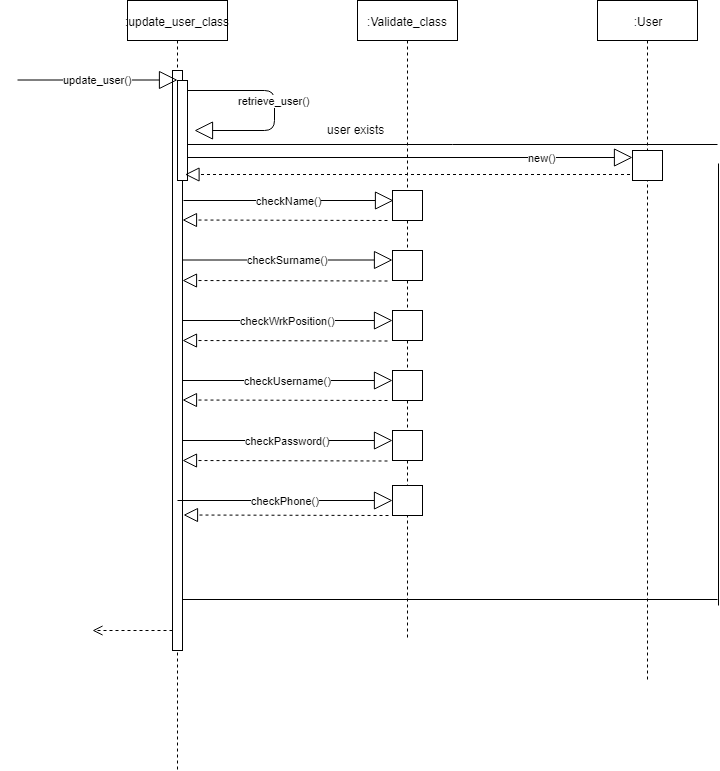

The diagram above was exported from draw.io. Its source (the exported page's mxGraphModel, read from the mxfile embedded in the PNG):
<mxGraphModel dx="838" dy="484" grid="1" gridSize="10" guides="1" tooltips="1" connect="1" arrows="1" fold="1" page="1" pageScale="1" pageWidth="850" pageHeight="1100" math="0" shadow="0">
  <root>
    <object label="" id="0">
      <mxCell />
    </object>
    <mxCell id="1" parent="0" />
    <mxCell id="UtGbMDIKWbS4rHMIcsfd-4" value=":update_user_class&lt;br&gt;" style="html=1;points=[];perimeter=orthogonalPerimeter;shape=umlLifeline;participant=label;fontFamily=Helvetica;fontSize=12;fontColor=#000000;align=center;strokeColor=#000000;fillColor=#ffffff;recursiveResize=0;container=1;collapsible=0;" parent="1" vertex="1">
      <mxGeometry x="210" width="100" height="770" as="geometry" />
    </mxCell>
    <mxCell id="UtGbMDIKWbS4rHMIcsfd-7" value="" style="html=1;points=[];perimeter=orthogonalPerimeter;" parent="UtGbMDIKWbS4rHMIcsfd-4" vertex="1">
      <mxGeometry x="45" y="70" width="10" height="580" as="geometry" />
    </mxCell>
    <object label="update_user()" id="UtGbMDIKWbS4rHMIcsfd-19">
      <mxCell style="endArrow=block;endSize=16;endFill=0;html=1;" parent="1" edge="1">
        <mxGeometry width="160" relative="1" as="geometry">
          <mxPoint x="100" y="79.5" as="sourcePoint" />
          <mxPoint x="260" y="79.5" as="targetPoint" />
        </mxGeometry>
      </mxCell>
    </object>
    <mxCell id="UtGbMDIKWbS4rHMIcsfd-21" value=":Validate_class" style="shape=umlLifeline;perimeter=lifelinePerimeter;whiteSpace=wrap;html=1;container=1;collapsible=0;recursiveResize=0;outlineConnect=0;" parent="1" vertex="1">
      <mxGeometry x="440" width="100" height="640" as="geometry" />
    </mxCell>
    <mxCell id="UtGbMDIKWbS4rHMIcsfd-22" value="" style="html=1;points=[];perimeter=orthogonalPerimeter;" parent="1" vertex="1">
      <mxGeometry x="475" y="190" width="30" height="30" as="geometry" />
    </mxCell>
    <object label="checkName()" id="UtGbMDIKWbS4rHMIcsfd-26">
      <mxCell style="endArrow=block;endSize=16;endFill=0;html=1;" parent="1" edge="1">
        <mxGeometry width="160" relative="1" as="geometry">
          <mxPoint x="266" y="200" as="sourcePoint" />
          <mxPoint x="476" y="200" as="targetPoint" />
        </mxGeometry>
      </mxCell>
    </object>
    <mxCell id="UtGbMDIKWbS4rHMIcsfd-28" value="" style="endArrow=block;dashed=1;endFill=0;endSize=12;html=1;" parent="1" edge="1">
      <mxGeometry width="160" relative="1" as="geometry">
        <mxPoint x="470" y="220" as="sourcePoint" />
        <mxPoint x="265" y="219.5" as="targetPoint" />
      </mxGeometry>
    </mxCell>
    <object label="checkSurname()" id="UtGbMDIKWbS4rHMIcsfd-31">
      <mxCell style="endArrow=block;endSize=16;endFill=0;html=1;" parent="1" edge="1">
        <mxGeometry width="160" relative="1" as="geometry">
          <mxPoint x="265" y="259.5" as="sourcePoint" />
          <mxPoint x="475" y="259.5" as="targetPoint" />
        </mxGeometry>
      </mxCell>
    </object>
    <mxCell id="UtGbMDIKWbS4rHMIcsfd-32" value="" style="endArrow=block;dashed=1;endFill=0;endSize=12;html=1;" parent="1" edge="1">
      <mxGeometry width="160" relative="1" as="geometry">
        <mxPoint x="470" y="280.5" as="sourcePoint" />
        <mxPoint x="265" y="280" as="targetPoint" />
      </mxGeometry>
    </mxCell>
    <mxCell id="UtGbMDIKWbS4rHMIcsfd-33" value="" style="html=1;points=[];perimeter=orthogonalPerimeter;" parent="1" vertex="1">
      <mxGeometry x="475" y="250" width="30" height="30" as="geometry" />
    </mxCell>
    <object label="checkWrkPosition()" id="UtGbMDIKWbS4rHMIcsfd-35">
      <mxCell style="endArrow=block;endSize=16;endFill=0;html=1;" parent="1" edge="1">
        <mxGeometry width="160" relative="1" as="geometry">
          <mxPoint x="265" y="320" as="sourcePoint" />
          <mxPoint x="475" y="320" as="targetPoint" />
        </mxGeometry>
      </mxCell>
    </object>
    <mxCell id="UtGbMDIKWbS4rHMIcsfd-36" value="" style="endArrow=block;dashed=1;endFill=0;endSize=12;html=1;" parent="1" edge="1">
      <mxGeometry width="160" relative="1" as="geometry">
        <mxPoint x="470" y="340.5" as="sourcePoint" />
        <mxPoint x="265" y="340" as="targetPoint" />
      </mxGeometry>
    </mxCell>
    <mxCell id="UtGbMDIKWbS4rHMIcsfd-37" value="" style="html=1;points=[];perimeter=orthogonalPerimeter;" parent="1" vertex="1">
      <mxGeometry x="475" y="310" width="30" height="30" as="geometry" />
    </mxCell>
    <object label="checkUsername()" id="UtGbMDIKWbS4rHMIcsfd-39">
      <mxCell style="endArrow=block;endSize=16;endFill=0;html=1;" parent="1" edge="1">
        <mxGeometry width="160" relative="1" as="geometry">
          <mxPoint x="265" y="380" as="sourcePoint" />
          <mxPoint x="475" y="380" as="targetPoint" />
        </mxGeometry>
      </mxCell>
    </object>
    <mxCell id="UtGbMDIKWbS4rHMIcsfd-41" value="" style="endArrow=block;dashed=1;endFill=0;endSize=12;html=1;" parent="1" edge="1">
      <mxGeometry width="160" relative="1" as="geometry">
        <mxPoint x="470" y="400" as="sourcePoint" />
        <mxPoint x="265" y="399.5" as="targetPoint" />
      </mxGeometry>
    </mxCell>
    <mxCell id="UtGbMDIKWbS4rHMIcsfd-44" value="" style="html=1;points=[];perimeter=orthogonalPerimeter;" parent="1" vertex="1">
      <mxGeometry x="475" y="370" width="30" height="30" as="geometry" />
    </mxCell>
    <object label="checkPassword()" id="UtGbMDIKWbS4rHMIcsfd-49">
      <mxCell style="endArrow=block;endSize=16;endFill=0;html=1;" parent="1" edge="1">
        <mxGeometry width="160" relative="1" as="geometry">
          <mxPoint x="265" y="440" as="sourcePoint" />
          <mxPoint x="475" y="440" as="targetPoint" />
        </mxGeometry>
      </mxCell>
    </object>
    <mxCell id="UtGbMDIKWbS4rHMIcsfd-51" value="" style="endArrow=block;dashed=1;endFill=0;endSize=12;html=1;" parent="1" edge="1">
      <mxGeometry width="160" relative="1" as="geometry">
        <mxPoint x="470" y="460.5" as="sourcePoint" />
        <mxPoint x="265" y="460" as="targetPoint" />
      </mxGeometry>
    </mxCell>
    <mxCell id="UtGbMDIKWbS4rHMIcsfd-52" value="" style="html=1;points=[];perimeter=orthogonalPerimeter;" parent="1" vertex="1">
      <mxGeometry x="475" y="430" width="30" height="30" as="geometry" />
    </mxCell>
    <object label="checkPhone()" id="UtGbMDIKWbS4rHMIcsfd-54">
      <mxCell style="endArrow=block;endSize=16;endFill=0;html=1;" parent="1" edge="1">
        <mxGeometry width="160" relative="1" as="geometry">
          <mxPoint x="260" y="500" as="sourcePoint" />
          <mxPoint x="475" y="500" as="targetPoint" />
        </mxGeometry>
      </mxCell>
    </object>
    <mxCell id="UtGbMDIKWbS4rHMIcsfd-57" value="" style="html=1;points=[];perimeter=orthogonalPerimeter;" parent="1" vertex="1">
      <mxGeometry x="475" y="485" width="30" height="30" as="geometry" />
    </mxCell>
    <mxCell id="UtGbMDIKWbS4rHMIcsfd-58" value="" style="endArrow=block;dashed=1;endFill=0;endSize=12;html=1;" parent="1" edge="1">
      <mxGeometry width="160" relative="1" as="geometry">
        <mxPoint x="471" y="515" as="sourcePoint" />
        <mxPoint x="266" y="514.5" as="targetPoint" />
      </mxGeometry>
    </mxCell>
    <mxCell id="UtGbMDIKWbS4rHMIcsfd-60" value=":User" style="shape=umlLifeline;perimeter=lifelinePerimeter;whiteSpace=wrap;html=1;container=1;collapsible=0;recursiveResize=0;outlineConnect=0;" parent="1" vertex="1">
      <mxGeometry x="680" width="100" height="680" as="geometry" />
    </mxCell>
    <object label="retrieve_user()" id="nJVe8GOA9DQo7_oyyriP-1">
      <mxCell style="endArrow=block;endSize=16;endFill=0;html=1;" edge="1" parent="1">
        <mxGeometry x="-0.1594" y="-10" width="160" relative="1" as="geometry">
          <mxPoint x="270" y="90" as="sourcePoint" />
          <mxPoint x="277" y="130" as="targetPoint" />
          <Array as="points">
            <mxPoint x="357" y="90" />
            <mxPoint x="357" y="130" />
          </Array>
          <mxPoint x="10" y="10" as="offset" />
        </mxGeometry>
      </mxCell>
    </object>
    <mxCell id="nJVe8GOA9DQo7_oyyriP-3" value="" style="html=1;points=[];perimeter=orthogonalPerimeter;" vertex="1" parent="1">
      <mxGeometry x="260" y="80" width="10" height="100" as="geometry" />
    </mxCell>
    <mxCell id="nJVe8GOA9DQo7_oyyriP-6" value="" style="html=1;verticalAlign=bottom;endArrow=open;dashed=1;endSize=8;" edge="1" parent="1">
      <mxGeometry relative="1" as="geometry">
        <mxPoint x="255" y="630" as="sourcePoint" />
        <mxPoint x="175" y="630" as="targetPoint" />
      </mxGeometry>
    </mxCell>
    <object label="new()" id="nJVe8GOA9DQo7_oyyriP-7">
      <mxCell style="endArrow=block;endSize=16;endFill=0;html=1;entryX=0;entryY=0.167;entryDx=0;entryDy=0;entryPerimeter=0;" edge="1" parent="1">
        <mxGeometry x="0.5955" width="160" relative="1" as="geometry">
          <mxPoint x="270" y="157" as="sourcePoint" />
          <mxPoint x="715" y="157" as="targetPoint" />
          <mxPoint as="offset" />
        </mxGeometry>
      </mxCell>
    </object>
    <mxCell id="nJVe8GOA9DQo7_oyyriP-8" value="" style="endArrow=block;dashed=1;endFill=0;endSize=12;html=1;" edge="1" parent="1">
      <mxGeometry width="160" relative="1" as="geometry">
        <mxPoint x="712.5" y="174" as="sourcePoint" />
        <mxPoint x="267.5" y="174" as="targetPoint" />
      </mxGeometry>
    </mxCell>
    <mxCell id="nJVe8GOA9DQo7_oyyriP-10" value="" style="html=1;points=[];perimeter=orthogonalPerimeter;" vertex="1" parent="1">
      <mxGeometry x="715" y="150" width="30" height="30" as="geometry" />
    </mxCell>
    <mxCell id="nJVe8GOA9DQo7_oyyriP-12" value="" style="line;strokeWidth=1;fillColor=none;align=left;verticalAlign=middle;spacingTop=-1;spacingLeft=3;spacingRight=3;rotatable=0;labelPosition=right;points=[];portConstraint=eastwest;" vertex="1" parent="1">
      <mxGeometry x="270" y="138" width="530" height="12" as="geometry" />
    </mxCell>
    <mxCell id="nJVe8GOA9DQo7_oyyriP-14" value="" style="line;strokeWidth=1;fillColor=none;align=left;verticalAlign=middle;spacingTop=-1;spacingLeft=3;spacingRight=3;rotatable=0;labelPosition=right;points=[];portConstraint=eastwest;rotation=90;" vertex="1" parent="1">
      <mxGeometry x="580" y="383" width="442" height="2" as="geometry" />
    </mxCell>
    <mxCell id="nJVe8GOA9DQo7_oyyriP-18" value="" style="line;strokeWidth=1;fillColor=none;align=left;verticalAlign=middle;spacingTop=-1;spacingLeft=3;spacingRight=3;rotatable=0;labelPosition=right;points=[];portConstraint=eastwest;" vertex="1" parent="1">
      <mxGeometry x="265" y="580" width="535" height="38" as="geometry" />
    </mxCell>
    <mxCell id="nJVe8GOA9DQo7_oyyriP-19" value="user exists" style="text;html=1;resizable=0;points=[];autosize=1;align=left;verticalAlign=top;spacingTop=-4;" vertex="1" parent="1">
      <mxGeometry x="408" y="120" width="70" height="20" as="geometry" />
    </mxCell>
  </root>
</mxGraphModel>